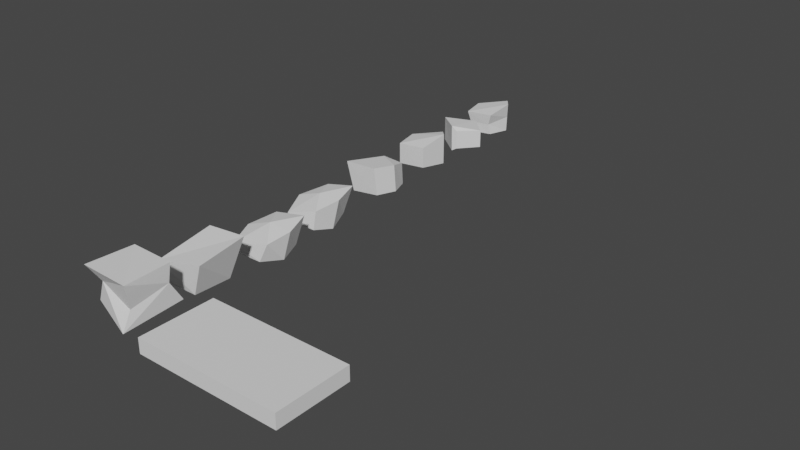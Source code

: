 # Source: Batu.blend  (saved by Blender 3.5.10; exported with 4.5.12 LTS)
import bpy
from mathutils import Matrix  # noqa: F401  (used for matrix-valued properties, if any)

bpy.ops.wm.read_factory_settings(use_empty=True)
scene = bpy.context.scene
scene.name = 'Scene'

# ---- collections
col_collection = bpy.data.collections.new('Collection'); scene.collection.children.link(col_collection)

# ---- world
world_world = bpy.data.worlds.new('World'); scene.world = world_world
world_world.use_nodes = True; world_world.node_tree.nodes.clear()
_N = world_world.node_tree.nodes; _L = world_world.node_tree.links
n0 = _N.new('ShaderNodeOutputWorld'); n0.name = 'World Output'; n0.location = (300, 300)
n1 = _N.new('ShaderNodeBackground'); n1.name = 'Background'; n1.location = (10, 300)
n1.inputs[0].default_value = (0.05088, 0.05088, 0.05088, 1.0)
_L.new(n1.outputs[0], n0.inputs[0])
n0.is_active_output = True
world_world.color = (0.05088, 0.05088, 0.05088)
world_world.use_sun_shadow = False
world_world.sun_shadow_jitter_overblur = 0.0

# ---- meshes
me_cube_001 = bpy.data.meshes.new('Cube.001')
me_cube_001.from_pydata([(-0.7207, -0.341, -0.6147), (-0.6766, -0.6469, 0.4353), (-0.6766, 0.9624, -0.7738), (-0.6766, 0.7088, 0.3739), (0.679, -0.6469, 0.3954), (0.679, 0.8645, -0.6147), (0.679, 0.6052, 0.4408), (-0.5084, -0.3552, -0.04401), (-0.5564, 0.7088, 0.111), (0.679, 0.5217, -0.04401), (0.5465, -0.468, -0.3178), (0.5982, -0.7605, -0.7738)], [], [(7, 1, 3, 8), (8, 3, 6, 9), (9, 6, 4, 10), (6, 3, 4), (2, 8, 9, 5), (0, 7, 8, 2), (4, 3, 1), (7, 10, 4, 1), (9, 10, 11, 5), (7, 0, 11, 10)])
_uv = me_cube_001.uv_layers.new(name='UVMap')
_uv.uv.foreach_set('vector', [0.5, 0.0, 0.625, 0.0, 0.625, 0.25, 0.5, 0.25, 0.5, 0.25, 0.625, 0.25, 0.625, 0.5, 0.5, 0.5, 0.5, 0.5, 0.625, 0.5, 0.625, 0.75, 0.5, 0.75, 0.625, 0.5, 0.875, 0.5, 0.625, 0.75, 0.375, 0.25, 0.5, 0.25, 0.5, 0.5, 0.375, 0.5, 0.375, 0.0, 0.5, 0.0, 0.5, 0.25, 0.375, 0.25, 0.625, 0.75, 0.875, 0.5, 0.875, 0.75, 0.5, 0.0, 0.5, 0.75, 0.625, 0.75, 0.875, 0.75, 0.5, 0.5, 0.5, 0.75, 0.375, 0.7477, 0.375, 0.5, 0.5, 0.0, 0.375, 0.0, 0.375, 0.7477, 0.5, 0.75])
me_cube_001.use_remesh_fix_poles = True
me_cube_001.use_remesh_preserve_attributes = False
me_cube_001.update()
me_cube_002 = bpy.data.meshes.new('Cube.002')
me_cube_002.from_pydata([(-0.5253, -0.5918, -0.607), (-0.6995, -0.7686, 0.05188), (-0.5621, 0.4797, -0.607), (-0.5882, 0.7386, 0.3945), (0.2822, -0.5841, -0.607), (0.6091, -0.6404, 0.2972), (0.3219, 0.4604, -0.607), (0.6091, 0.7386, 0.5008)], [], [(0, 1, 3, 2), (2, 3, 7, 6), (6, 7, 5, 4), (4, 5, 1, 0), (7, 1, 5), (1, 7, 3)])
_uv = me_cube_002.uv_layers.new(name='UVMap')
_uv.uv.foreach_set('vector', [0.375, 0.0, 0.625, 0.0, 0.625, 0.25, 0.375, 0.25, 0.375, 0.25, 0.625, 0.25, 0.625, 0.5, 0.375, 0.5, 0.375, 0.5, 0.625, 0.5, 0.625, 0.75, 0.375, 0.75, 0.375, 0.75, 0.625, 0.75, 0.625, 1.0, 0.375, 1.0, 0.625, 0.5, 0.875, 0.75, 0.625, 0.75, 0.875, 0.75, 0.625, 0.5, 0.875, 0.5])
me_cube_002.use_remesh_fix_poles = True
me_cube_002.use_remesh_preserve_attributes = False
me_cube_002.update()
me_cube_005 = bpy.data.meshes.new('Cube.005')
me_cube_005.from_pydata([(-0.5098, -0.561, -0.6382), (-0.3404, 0.5181, -0.6507), (0.3021, -0.5393, -0.5482), (0.242, 0.6197, -0.6285), (-0.5944, -0.01099, -0.6477), (0.4795, 0.03798, -0.5815), (-0.6942, -0.6069, 0.1969), (-0.3286, 0.5115, 0.07692), (0.2292, 0.5963, -0.006638), (0.2354, -0.5695, 0.2278), (0.4214, 0.0409, 0.1707), (-0.6942, 0.01665, 0.03987)], [], [(9, 10, 7), (7, 11, 6), (0, 6, 11, 4), (3, 8, 10, 5), (2, 9, 6, 0), (5, 10, 9, 2), (1, 7, 8, 3), (4, 11, 7, 1), (7, 10, 8), (6, 9, 7)])
_uv = me_cube_005.uv_layers.new(name='UVMap')
_uv.uv.foreach_set('vector', [0.5, 0.75, 0.5, 0.625, 0.5, 0.25, 0.5, 0.25, 0.5, 0.125, 0.5, 0.0, 0.375, 0.0, 0.5, 0.0, 0.5, 0.125, 0.375, 0.125, 0.375, 0.5, 0.5, 0.5, 0.5, 0.625, 0.375, 0.625, 0.375, 0.75, 0.5, 0.75, 0.5, 1.0, 0.375, 1.0, 0.375, 0.625, 0.5, 0.625, 0.5, 0.75, 0.375, 0.75, 0.375, 0.25, 0.5, 0.25, 0.5, 0.5, 0.375, 0.5, 0.375, 0.125, 0.5, 0.125, 0.5, 0.25, 0.375, 0.25, 0.5, 0.25, 0.5, 0.625, 0.5, 0.5, 0.5, 0.0, 0.5, 0.75, 0.5, 0.25])
me_cube_005.use_remesh_fix_poles = True
me_cube_005.use_remesh_preserve_attributes = False
me_cube_005.update()
me_plane_001 = bpy.data.meshes.new('Plane.001')
me_plane_001.from_pydata([(-1.0, -1.0, 0.0), (2.901, -1.0, 0.0), (-1.0, 1.0, 0.0), (2.901, 1.0, 0.0), (-1.0, -1.0, -0.3931), (2.901, -1.0, -0.3931), (-1.0, 1.0, -0.3931), (2.901, 1.0, -0.3931)], [], [(0, 1, 3, 2), (2, 6, 4, 0), (3, 7, 6, 2), (0, 4, 5, 1), (1, 5, 7, 3)])
_uv = me_plane_001.uv_layers.new(name='UVMap')
_uv.uv.foreach_set('vector', [0.0, 0.0, 1.0, 0.0, 1.0, 1.0, 0.0, 1.0, 0.0, 1.0, 0.0, 1.0, 0.0, 0.0, 0.0, 0.0, 1.0, 1.0, 1.0, 1.0, 0.0, 1.0, 0.0, 1.0, 0.0, 0.0, 0.0, 0.0, 1.0, 0.0, 1.0, 0.0, 1.0, 0.0, 1.0, 0.0, 1.0, 1.0, 1.0, 1.0])
me_plane_001.use_remesh_fix_poles = True
me_plane_001.use_remesh_preserve_attributes = False
me_plane_001.update()
me_cube_022 = bpy.data.meshes.new('Cube.022')
me_cube_022.from_pydata([(-0.538, -0.683, -0.607), (-0.5895, -0.7177, -0.3577), (-0.5756, 0.5597, -0.607), (-0.4971, 0.7035, -0.01713), (0.2869, -0.6741, -0.607), (0.4974, -0.5968, -0.09626), (0.3275, 0.5373, -0.607), (0.4974, 0.7035, 0.1942), (-0.8102, -0.06165, -0.7215), (-0.7927, -0.007089, -0.1874), (0.5053, -0.06839, -0.7215), (0.6475, 0.05333, 0.04895), (-0.01657, 0.02648, 0.1094)], [], [(8, 9, 3, 2), (2, 3, 7, 6), (10, 11, 5, 4), (4, 5, 1, 0), (7, 12, 11), (1, 12, 9), (6, 7, 11, 10), (0, 1, 9, 8), (9, 12, 3), (11, 12, 5), (5, 12, 1), (3, 12, 7)])
_uv = me_cube_022.uv_layers.new(name='UVMap')
_uv.uv.foreach_set('vector', [0.375, 0.125, 0.625, 0.125, 0.625, 0.25, 0.375, 0.25, 0.375, 0.25, 0.625, 0.25, 0.625, 0.5, 0.375, 0.5, 0.375, 0.625, 0.625, 0.625, 0.625, 0.75, 0.375, 0.75, 0.375, 0.75, 0.625, 0.75, 0.625, 1.0, 0.375, 1.0, 0.625, 0.5, 0.7442, 0.6192, 0.625, 0.625, 0.875, 0.75, 0.7442, 0.6192, 0.875, 0.625, 0.375, 0.5, 0.625, 0.5, 0.625, 0.625, 0.375, 0.625, 0.375, 0.0, 0.625, 0.0, 0.625, 0.125, 0.375, 0.125, 0.875, 0.625, 0.7442, 0.6192, 0.875, 0.5, 0.625, 0.625, 0.7442, 0.6192, 0.625, 0.75, 0.625, 0.75, 0.7442, 0.6192, 0.875, 0.75, 0.875, 0.5, 0.7442, 0.6192, 0.625, 0.5])
me_cube_022.use_remesh_fix_poles = True
me_cube_022.use_remesh_preserve_attributes = False
me_cube_022.update()
me_cube_023 = bpy.data.meshes.new('Cube.023')
me_cube_023.from_pydata([(-0.6785, -0.683, -0.607), (-0.7458, -0.7177, -0.3577), (-0.7277, 0.5597, -0.607), (-0.6249, 0.7035, -0.01713), (0.1265, -0.6741, -0.607), (0.1536, -0.5968, -0.09626), (0.05277, 0.5373, -0.607), (0.2554, 0.7035, 0.1942), (-1.034, -0.06165, -0.7636), (-1.012, -0.007089, -0.1874), (0.2394, -0.06839, -0.7636), (0.3616, 0.05333, 0.04895), (-0.2933, 0.03493, 0.06179)], [], [(8, 9, 3, 2), (2, 3, 7, 6), (10, 11, 5, 4), (4, 5, 1, 0), (7, 12, 11), (1, 12, 9), (6, 7, 11, 10), (0, 1, 9, 8), (9, 12, 3), (11, 12, 5), (5, 12, 1), (3, 12, 7)])
_uv = me_cube_023.uv_layers.new(name='UVMap')
_uv.uv.foreach_set('vector', [0.375, 0.125, 0.625, 0.125, 0.625, 0.25, 0.375, 0.25, 0.375, 0.25, 0.625, 0.25, 0.625, 0.5, 0.375, 0.5, 0.375, 0.625, 0.625, 0.625, 0.625, 0.75, 0.375, 0.75, 0.375, 0.75, 0.625, 0.75, 0.625, 1.0, 0.375, 1.0, 0.625, 0.5, 0.7442, 0.6192, 0.625, 0.625, 0.875, 0.75, 0.7442, 0.6192, 0.875, 0.625, 0.375, 0.5, 0.625, 0.5, 0.625, 0.625, 0.375, 0.625, 0.375, 0.0, 0.625, 0.0, 0.625, 0.125, 0.375, 0.125, 0.875, 0.625, 0.7442, 0.6192, 0.875, 0.5, 0.625, 0.625, 0.7442, 0.6192, 0.625, 0.75, 0.625, 0.75, 0.7442, 0.6192, 0.875, 0.75, 0.875, 0.5, 0.7442, 0.6192, 0.625, 0.5])
me_cube_023.use_remesh_fix_poles = True
me_cube_023.use_remesh_preserve_attributes = False
me_cube_023.update()
me_cylinder = bpy.data.meshes.new('Cylinder')
me_cylinder.from_pydata([(0.2691, 0.4907, -0.6139), (0.2691, 0.4907, 0.1681), (0.5532, 0.1717, -0.6139), (0.5532, 0.1717, 0.2618), (0.4269, -0.5918, -0.528), (0.4269, -0.5918, 0.06307), (-0.4059, -0.5918, -0.6139), (-0.4059, -0.5918, -0.009621), (-0.5602, 0.1487, -0.5664), (-0.5602, 0.1487, -0.009621)], [], [(0, 1, 3, 2), (2, 3, 5, 4), (4, 5, 7, 6), (3, 9, 7), (6, 7, 9, 8), (8, 9, 1, 0), (9, 3, 1), (7, 5, 3)])
_uv = me_cylinder.uv_layers.new(name='UVMap')
_uv.uv.foreach_set('vector', [1.0, 0.5, 1.0, 1.0, 0.8, 1.0, 0.8, 0.5, 0.8, 0.5, 0.8, 1.0, 0.6, 1.0, 0.6, 0.5, 0.6, 0.5, 0.6, 1.0, 0.4, 1.0, 0.4, 0.5, 0.4783, 0.3242, 0.02175, 0.3242, 0.1089, 0.05584, 0.4, 0.5, 0.4, 1.0, 0.2, 1.0, 0.2, 0.5, 0.2, 0.5, 0.2, 1.0, 2.98e-08, 1.0, 2.98e-08, 0.5, 0.02175, 0.3242, 0.4783, 0.3242, 0.25, 0.49, 0.1089, 0.05584, 0.3911, 0.05584, 0.4783, 0.3242])
me_cylinder.update()
me_cylinder_001 = bpy.data.meshes.new('Cylinder.001')
me_cylinder_001.from_pydata([(0.2981, -0.4031, -0.5424), (0.2981, -0.4173, 0.008258), (0.1737, -0.4538, -0.6139), (0.1737, -0.4681, 0.1489), (-0.4461, 0.1343, -0.528), (-0.4461, 0.1343, 0.03248), (0.2397, 0.6068, -0.6139), (0.2397, 0.6068, -0.009621), (0.7869, 0.08455, -0.5162), (0.7869, 0.08455, -0.009621), (-0.432, 0.002621, -0.571), (-0.432, 0.00262, 0.1234)], [], [(0, 1, 3, 2), (10, 11, 5, 4), (4, 5, 7, 6), (3, 9, 7), (6, 7, 9, 8), (8, 9, 1, 0), (9, 3, 1), (7, 11, 3), (2, 3, 11, 10), (11, 7, 5)])
_uv = me_cylinder_001.uv_layers.new(name='UVMap')
_uv.uv.foreach_set('vector', [1.0, 0.5, 1.0, 1.0, 0.8, 1.0, 0.8, 0.5, 0.7, 0.5, 0.7, 1.0, 0.6, 1.0, 0.6, 0.5, 0.6, 0.5, 0.6, 1.0, 0.4, 1.0, 0.4, 0.5, 0.4783, 0.3242, 0.02175, 0.3242, 0.1089, 0.05584, 0.4, 0.5, 0.4, 1.0, 0.2, 1.0, 0.2, 0.5, 0.2, 0.5, 0.2, 1.0, 2.98e-08, 1.0, 2.98e-08, 0.5, 0.02175, 0.3242, 0.4783, 0.3242, 0.25, 0.49, 0.1089, 0.05584, 0.4347, 0.19, 0.4783, 0.3242, 0.8, 0.5, 0.8, 1.0, 0.7, 1.0, 0.7, 0.5, 0.4347, 0.19, 0.1089, 0.05584, 0.3911, 0.05584])
me_cylinder_001.update()
me_cylinder_002 = bpy.data.meshes.new('Cylinder.002')
me_cylinder_002.from_pydata([(0.2567, 0.4616, -0.6139), (0.2691, 0.4907, 0.1681), (0.5058, 0.1279, -0.6139), (0.5121, 0.1654, 0.2056), (0.4269, -0.5918, -0.528), (0.4269, -0.5918, 0.06307), (-0.4059, -0.5918, -0.6139), (-0.4059, -0.5918, -0.009621), (-0.5602, 0.1487, -0.5664), (-0.5602, 0.1487, -0.009621), (0.2672, 0.4156, -0.2538), (0.4642, 0.2136, -0.2148), (0.3354, -0.5673, -0.256), (-0.3059, -0.5562, -0.3279), (-0.5008, 0.1647, -0.3049)], [], [(10, 1, 3, 11), (11, 3, 5, 12), (12, 5, 7, 13), (13, 7, 9, 14), (14, 9, 1, 10), (8, 14, 10, 0), (6, 13, 14, 8), (4, 12, 13, 6), (2, 11, 12, 4), (0, 10, 11, 2), (5, 3, 7), (1, 7, 3), (9, 7, 1)])
_uv = me_cylinder_002.uv_layers.new(name='UVMap')
_uv.uv.foreach_set('vector', [1.0, 0.7315, 1.0, 1.0, 0.8, 1.0, 0.8, 0.7315, 0.8, 0.7315, 0.8, 1.0, 0.6, 1.0, 0.6, 0.7315, 0.6, 0.7315, 0.6, 1.0, 0.4, 1.0, 0.4, 0.7315, 0.4, 0.7315, 0.4, 1.0, 0.2, 1.0, 0.2, 0.7315, 0.2, 0.7315, 0.2, 1.0, 2.98e-08, 1.0, 2.98e-08, 0.7315, 0.2, 0.5, 0.2, 0.7315, 2.98e-08, 0.7315, 2.98e-08, 0.5, 0.4, 0.5, 0.4, 0.7315, 0.2, 0.7315, 0.2, 0.5, 0.6, 0.5, 0.6, 0.7315, 0.4, 0.7315, 0.4, 0.5, 0.8, 0.5, 0.8, 0.7315, 0.6, 0.7315, 0.6, 0.5, 1.0, 0.5, 1.0, 0.7315, 0.8, 0.7315, 0.8, 0.5, 0.6, 1.0, 0.8, 1.0, 0.4, 1.0, 1.0, 1.0, 0.4, 1.0, 0.8, 1.0, 0.2, 1.0, 0.4, 1.0, 2.98e-08, 1.0])
me_cylinder_002.update()

# ---- objects
ob_batu_001 = bpy.data.objects.new('Batu.001', me_cube_001)
ob_batu_002 = bpy.data.objects.new('Batu.002', me_cube_002)
ob_batu_004 = bpy.data.objects.new('Batu.004', me_cube_005)
ob_tangga = bpy.data.objects.new('Tangga', me_plane_001)
ob_batu_003 = bpy.data.objects.new('Batu.003', me_cube_022)
ob_batu_005 = bpy.data.objects.new('Batu.005', me_cube_023)
ob_batu_006 = bpy.data.objects.new('Batu.006', me_cylinder)
ob_batu_007 = bpy.data.objects.new('Batu.007', me_cylinder_001)
ob_batu = bpy.data.objects.new('Batu', me_cylinder_002)

# ---- transforms, parenting, visibility, modifiers, constraints
ob_batu_001.location = (0.0, 0.9243, 0.0)
ob_batu_002.location = (0.0, 3.015, -0.3468)
ob_batu_004.location = (0.0, 9.349, -0.1988)
ob_tangga.location = (2.964, 0.5855, 0.0)
ob_batu_003.location = (0.0, 5.15, -0.3468)
ob_batu_005.location = (0.0, 7.202, -0.3468)
ob_batu_006.location = (0.0, 11.22, 0.0)
ob_batu_007.location = (0.0, 12.73, 0.0)
ob_batu.location = (0.0, 14.41, 0.0)

# ---- collection membership
col_collection.objects.link(ob_batu_001)
col_collection.objects.link(ob_batu_002)
col_collection.objects.link(ob_batu_004)
col_collection.objects.link(ob_tangga)
col_collection.objects.link(ob_batu_003)
col_collection.objects.link(ob_batu_005)
col_collection.objects.link(ob_batu_006)
col_collection.objects.link(ob_batu_007)
col_collection.objects.link(ob_batu)

# ---- scene / render settings (as saved in the file)
scene.frame_start = 1; scene.frame_end = 250; scene.frame_set(1)
scene.render.engine = 'BLENDER_EEVEE_NEXT'
scene.cycles.sampling_pattern = 'TABULATED_SOBOL'
scene.cycles.use_light_tree = False
scene.view_settings.view_transform = 'Filmic'
bpy.context.view_layer.update()

# ---- added for rendering (the .blend has no active camera and no usable light): camera, sun
cam_auto = bpy.data.cameras.new('AutoCamera')
cam_auto.lens = 50.0
cam_auto.sensor_width = 36.0
cam_auto.clip_end = 1000.0
ob_auto_camera = bpy.data.objects.new('AutoCamera', cam_auto)
scene.collection.objects.link(ob_auto_camera)
ob_auto_camera.location = (18.0208, -11.4847, 12.1493)
ob_auto_camera.rotation_euler = (1.09748, -7.21219e-08, 0.694738)
scene.camera = ob_auto_camera
light_auto_sun = bpy.data.lights.new('AutoSun', 'SUN')
light_auto_sun.energy = 3.0
light_auto_sun.angle = 0.0523599
ob_auto_sun = bpy.data.objects.new('AutoSun', light_auto_sun)
scene.collection.objects.link(ob_auto_sun)
ob_auto_sun.rotation_euler = (0.872665, 0.174533, 0.523599)
bpy.context.view_layer.update()
